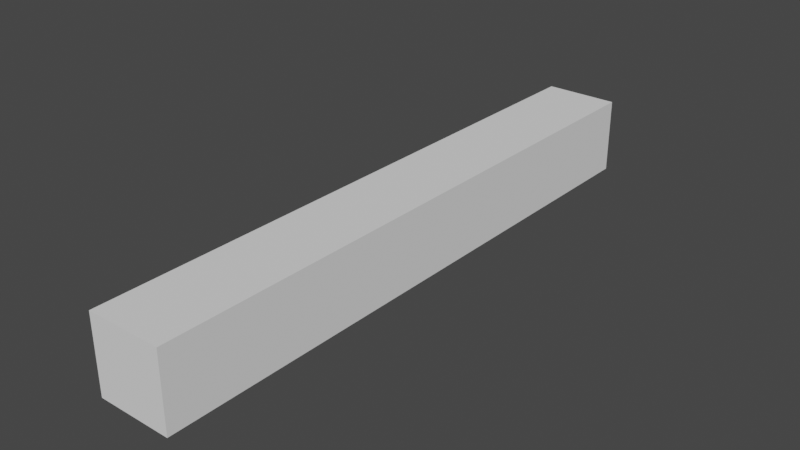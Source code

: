 # Source: woodHorizontalPlane.blend  (saved by Blender 2.90.8; exported with 4.5.12 LTS)
import bpy
from mathutils import Matrix  # noqa: F401  (used for matrix-valued properties, if any)

bpy.ops.wm.read_factory_settings(use_empty=True)
scene = bpy.context.scene
scene.name = 'Scene'

# ---- collections
col_collection = bpy.data.collections.new('Collection'); scene.collection.children.link(col_collection)

# ---- world
world_world = bpy.data.worlds.new('World'); scene.world = world_world
world_world.use_nodes = True; world_world.node_tree.nodes.clear()
_N = world_world.node_tree.nodes; _L = world_world.node_tree.links
n0 = _N.new('ShaderNodeOutputWorld'); n0.name = 'World Output'; n0.location = (300, 300)
n1 = _N.new('ShaderNodeBackground'); n1.name = 'Background'; n1.location = (10, 300)
n1.inputs[0].default_value = (0.05088, 0.05088, 0.05088, 1.0)
_L.new(n1.outputs[0], n0.inputs[0])
n0.is_active_output = True
world_world.color = (0.05088, 0.05088, 0.05088)
world_world.use_sun_shadow = False
world_world.sun_shadow_jitter_overblur = 0.0

# ---- meshes
me_cube_001 = bpy.data.meshes.new('Cube.001')
me_cube_001.from_pydata([(-0.4963, -4.0, -0.5047), (-0.4963, -4.0, 0.5047), (-0.4963, 4.0, -0.5047), (-0.4963, 4.0, 0.5047), (0.4963, -4.0, -0.5047), (0.4963, -4.0, 0.5047), (0.4963, 4.0, -0.5047), (0.4963, 4.0, 0.5047)], [], [(1, 2, 0), (3, 6, 2), (7, 4, 6), (5, 0, 4), (6, 0, 2), (3, 5, 7), (1, 3, 2), (3, 7, 6), (7, 5, 4), (5, 1, 0), (6, 4, 0), (3, 1, 5)])
_uv = me_cube_001.uv_layers.new(name='UVMap')
_uv.uv.foreach_set('vector', [0.6132, 0.3624, 0.4514, 0.3816, 0.4514, 0.3624, 0.4518, 0.4008, 0.4378, 0.4185, 0.4378, 0.4008, 0.6132, 0.4019, 0.4514, 0.4177, 0.4514, 0.4019, 0.6272, 0.4015, 0.6136, 0.419, 0.6136, 0.4015, 0.6135, 0.3824, 0.4508, 0.3981, 0.4508, 0.3824, 0.6132, 0.4203, 0.4511, 0.436, 0.4511, 0.4203, 0.6132, 0.3631, 0.6132, 0.3825, 0.4514, 0.3825, 0.4518, 0.4008, 0.4518, 0.4185, 0.4378, 0.4185, 0.6132, 0.4012, 0.6132, 0.417, 0.4514, 0.417, 0.6273, 0.4011, 0.6273, 0.4187, 0.6137, 0.4187, 0.6139, 0.3833, 0.6139, 0.399, 0.4512, 0.399, 0.6135, 0.4203, 0.6135, 0.436, 0.4514, 0.436])
me_cube_001.use_remesh_fix_poles = True
me_cube_001.use_remesh_preserve_attributes = False
me_cube_001.use_mirror_vertex_groups = False
me_cube_001.update()

# ---- objects
ob_cube = bpy.data.objects.new('Cube', me_cube_001)

# ---- transforms, parenting, visibility, modifiers, constraints
ob_cube.location = (0.0, 0.0, 0.0)
ob_cube.lineart.crease_threshold = 0.0

# ---- collection membership
col_collection.objects.link(ob_cube)

# ---- scene / render settings (as saved in the file)
scene.frame_start = 1; scene.frame_end = 250; scene.frame_set(1)
scene.render.engine = 'BLENDER_EEVEE_NEXT'
scene.cycles.use_denoising = False
scene.cycles.samples = 128
scene.cycles.sampling_pattern = 'TABULATED_SOBOL'
scene.cycles.use_adaptive_sampling = False
scene.cycles.use_light_tree = False
scene.view_settings.view_transform = 'Filmic'
bpy.context.view_layer.update()

# ---- added for rendering (the .blend has no active camera and no usable light): camera, sun
cam_auto = bpy.data.cameras.new('AutoCamera')
cam_auto.lens = 50.0
cam_auto.sensor_width = 36.0
cam_auto.clip_end = 1000.0
ob_auto_camera = bpy.data.objects.new('AutoCamera', cam_auto)
scene.collection.objects.link(ob_auto_camera)
ob_auto_camera.location = (7.5168, -9.02016, 6.01344)
ob_auto_camera.rotation_euler = (1.09748, -7.21219e-08, 0.694738)
scene.camera = ob_auto_camera
light_auto_sun = bpy.data.lights.new('AutoSun', 'SUN')
light_auto_sun.energy = 3.0
light_auto_sun.angle = 0.0523599
ob_auto_sun = bpy.data.objects.new('AutoSun', light_auto_sun)
scene.collection.objects.link(ob_auto_sun)
ob_auto_sun.rotation_euler = (0.872665, 0.174533, 0.523599)
bpy.context.view_layer.update()
